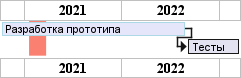

The diagram above was rendered by PlantUML. Its source (embedded in the PNG):
@startgantt
language ru
projectscale yearly
Project starts the 1st of october 2020
[Разработка прототипа] as [TASK1] lasts 700 days
[TASK1] is colored in Lavender/LightBlue
[Тесты] lasts 200 days
[TASK1]->[Тесты]

2021-01-18 to 2021-03-22 are colored in salmon 
@endgantt